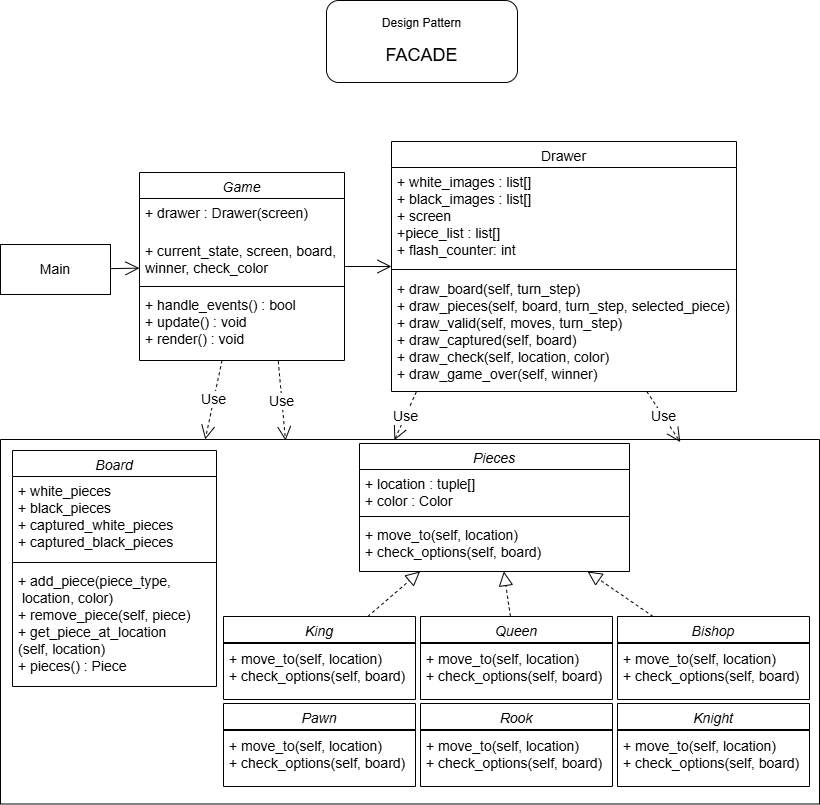

The diagram above was exported from draw.io. Its source (the exported page's mxGraphModel, read from the mxfile embedded in the PNG):
<mxGraphModel dx="2066" dy="1081" grid="0" gridSize="10" guides="1" tooltips="1" connect="1" arrows="1" fold="1" page="1" pageScale="1" pageWidth="827" pageHeight="1169" background="#ffffff" math="0" shadow="0">
  <root>
    <mxCell id="MZBfvDzPDUjcSjVEDZ4E-0" />
    <mxCell id="MZBfvDzPDUjcSjVEDZ4E-1" parent="MZBfvDzPDUjcSjVEDZ4E-0" />
    <mxCell id="MZBfvDzPDUjcSjVEDZ4E-17" value="Game" style="swimlane;fontStyle=2;align=center;verticalAlign=top;childLayout=stackLayout;horizontal=1;startSize=26;horizontalStack=0;resizeParent=1;resizeLast=0;collapsible=1;marginBottom=0;rounded=0;shadow=0;strokeWidth=1;labelBackgroundColor=none;fontSize=14;" parent="MZBfvDzPDUjcSjVEDZ4E-1" vertex="1">
      <mxGeometry x="143" y="203" width="205" height="188" as="geometry">
        <mxRectangle x="205" y="120" width="160" height="26" as="alternateBounds" />
      </mxGeometry>
    </mxCell>
    <mxCell id="MZBfvDzPDUjcSjVEDZ4E-18" value="+ drawer : Drawer(screen)" style="text;align=left;verticalAlign=top;spacingLeft=4;spacingRight=4;overflow=hidden;rotatable=0;points=[[0,0.5],[1,0.5]];portConstraint=eastwest;rounded=0;shadow=0;html=0;labelBackgroundColor=none;fontSize=14;" parent="MZBfvDzPDUjcSjVEDZ4E-17" vertex="1">
      <mxGeometry y="26" width="205" height="38" as="geometry" />
    </mxCell>
    <mxCell id="MZBfvDzPDUjcSjVEDZ4E-19" value="+ current_state, screen, board,&#10;winner, check_color" style="text;align=left;verticalAlign=top;spacingLeft=4;spacingRight=4;overflow=hidden;rotatable=0;points=[[0,0.5],[1,0.5]];portConstraint=eastwest;labelBackgroundColor=none;fontSize=14;" parent="MZBfvDzPDUjcSjVEDZ4E-17" vertex="1">
      <mxGeometry y="64" width="205" height="46" as="geometry" />
    </mxCell>
    <mxCell id="MZBfvDzPDUjcSjVEDZ4E-20" value="" style="line;html=1;strokeWidth=1;align=left;verticalAlign=middle;spacingTop=-1;spacingLeft=3;spacingRight=3;rotatable=0;labelPosition=right;points=[];portConstraint=eastwest;labelBackgroundColor=none;fontSize=14;" parent="MZBfvDzPDUjcSjVEDZ4E-17" vertex="1">
      <mxGeometry y="110" width="205" height="8" as="geometry" />
    </mxCell>
    <mxCell id="MZBfvDzPDUjcSjVEDZ4E-21" value="+ handle_events() : bool&#10;+ update() : void&#10;+ render() : void" style="text;align=left;verticalAlign=top;spacingLeft=4;spacingRight=4;overflow=hidden;rotatable=0;points=[[0,0.5],[1,0.5]];portConstraint=eastwest;labelBackgroundColor=none;fontSize=14;" parent="MZBfvDzPDUjcSjVEDZ4E-17" vertex="1">
      <mxGeometry y="118" width="205" height="69" as="geometry" />
    </mxCell>
    <mxCell id="MZBfvDzPDUjcSjVEDZ4E-22" value="Drawer" style="swimlane;fontStyle=0;align=center;verticalAlign=top;childLayout=stackLayout;horizontal=1;startSize=26;horizontalStack=0;resizeParent=1;resizeLast=0;collapsible=1;marginBottom=0;rounded=0;shadow=0;strokeWidth=1;labelBackgroundColor=none;fontSize=14;" parent="MZBfvDzPDUjcSjVEDZ4E-1" vertex="1">
      <mxGeometry x="395" y="172" width="345" height="250" as="geometry">
        <mxRectangle x="550" y="140" width="160" height="26" as="alternateBounds" />
      </mxGeometry>
    </mxCell>
    <mxCell id="MZBfvDzPDUjcSjVEDZ4E-23" value="+ white_images : list[]&#10;+ black_images : list[]&#10;+ screen&#10;+piece_list : list[]&#10;+ flash_counter: int" style="text;align=left;verticalAlign=top;spacingLeft=4;spacingRight=4;overflow=hidden;rotatable=0;points=[[0,0.5],[1,0.5]];portConstraint=eastwest;labelBackgroundColor=none;fontSize=14;" parent="MZBfvDzPDUjcSjVEDZ4E-22" vertex="1">
      <mxGeometry y="26" width="345" height="97" as="geometry" />
    </mxCell>
    <mxCell id="MZBfvDzPDUjcSjVEDZ4E-24" value="" style="line;html=1;strokeWidth=1;align=left;verticalAlign=middle;spacingTop=-1;spacingLeft=3;spacingRight=3;rotatable=0;labelPosition=right;points=[];portConstraint=eastwest;labelBackgroundColor=none;fontSize=14;" parent="MZBfvDzPDUjcSjVEDZ4E-22" vertex="1">
      <mxGeometry y="123" width="345" height="10" as="geometry" />
    </mxCell>
    <mxCell id="MZBfvDzPDUjcSjVEDZ4E-25" value="+ draw_board(self, turn_step)&#10;+ draw_pieces(self, board, turn_step, selected_piece)&#10;+ draw_valid(self, moves, turn_step)&#10;+ draw_captured(self, board)&#10;+ draw_check(self, location, color)&#10;+ draw_game_over(self, winner)" style="text;align=left;verticalAlign=top;spacingLeft=4;spacingRight=4;overflow=hidden;rotatable=0;points=[[0,0.5],[1,0.5]];portConstraint=eastwest;labelBackgroundColor=none;fontSize=14;" parent="MZBfvDzPDUjcSjVEDZ4E-22" vertex="1">
      <mxGeometry y="133" width="345" height="117" as="geometry" />
    </mxCell>
    <mxCell id="MZBfvDzPDUjcSjVEDZ4E-26" value="" style="endArrow=open;endFill=1;endSize=12;html=1;rounded=0;labelBackgroundColor=none;fontColor=default;fontSize=14;" parent="MZBfvDzPDUjcSjVEDZ4E-1" source="MZBfvDzPDUjcSjVEDZ4E-17" target="MZBfvDzPDUjcSjVEDZ4E-22" edge="1">
      <mxGeometry width="160" relative="1" as="geometry">
        <mxPoint x="360" y="275" as="sourcePoint" />
        <mxPoint x="520" y="275" as="targetPoint" />
      </mxGeometry>
    </mxCell>
    <mxCell id="MZBfvDzPDUjcSjVEDZ4E-27" value="Main" style="html=1;whiteSpace=wrap;labelBackgroundColor=none;fontSize=14;" parent="MZBfvDzPDUjcSjVEDZ4E-1" vertex="1">
      <mxGeometry x="4" y="275" width="110" height="50" as="geometry" />
    </mxCell>
    <mxCell id="MZBfvDzPDUjcSjVEDZ4E-28" value="" style="endArrow=open;endFill=1;endSize=12;html=1;rounded=0;labelBackgroundColor=none;fontColor=default;fontSize=14;" parent="MZBfvDzPDUjcSjVEDZ4E-1" source="MZBfvDzPDUjcSjVEDZ4E-27" target="MZBfvDzPDUjcSjVEDZ4E-17" edge="1">
      <mxGeometry width="160" relative="1" as="geometry">
        <mxPoint x="70" y="385" as="sourcePoint" />
        <mxPoint x="210" y="385" as="targetPoint" />
      </mxGeometry>
    </mxCell>
    <mxCell id="MZBfvDzPDUjcSjVEDZ4E-29" value="Use" style="endArrow=open;endSize=12;dashed=1;html=1;rounded=0;fontSize=14;entryX=0.25;entryY=0;entryDx=0;entryDy=0;" parent="MZBfvDzPDUjcSjVEDZ4E-1" source="MZBfvDzPDUjcSjVEDZ4E-17" target="MZBfvDzPDUjcSjVEDZ4E-36" edge="1">
      <mxGeometry width="160" relative="1" as="geometry">
        <mxPoint x="485" y="486" as="sourcePoint" />
        <mxPoint x="518" y="634" as="targetPoint" />
      </mxGeometry>
    </mxCell>
    <mxCell id="MZBfvDzPDUjcSjVEDZ4E-30" value="Use" style="endArrow=open;endSize=12;dashed=1;html=1;rounded=0;fontSize=14;exitX=0.072;exitY=1.003;exitDx=0;exitDy=0;exitPerimeter=0;entryX=0.481;entryY=0.002;entryDx=0;entryDy=0;entryPerimeter=0;" parent="MZBfvDzPDUjcSjVEDZ4E-1" source="MZBfvDzPDUjcSjVEDZ4E-25" target="MZBfvDzPDUjcSjVEDZ4E-36" edge="1">
      <mxGeometry width="160" relative="1" as="geometry">
        <mxPoint x="541" y="547" as="sourcePoint" />
        <mxPoint x="574" y="695" as="targetPoint" />
        <Array as="points" />
      </mxGeometry>
    </mxCell>
    <mxCell id="MZBfvDzPDUjcSjVEDZ4E-34" value="Use" style="endArrow=open;endSize=12;dashed=1;html=1;rounded=0;fontSize=14;exitX=0.677;exitY=1.027;exitDx=0;exitDy=0;exitPerimeter=0;entryX=0.348;entryY=0.003;entryDx=0;entryDy=0;entryPerimeter=0;" parent="MZBfvDzPDUjcSjVEDZ4E-1" source="MZBfvDzPDUjcSjVEDZ4E-21" target="MZBfvDzPDUjcSjVEDZ4E-36" edge="1">
      <mxGeometry width="160" relative="1" as="geometry">
        <mxPoint x="286" y="393" as="sourcePoint" />
        <mxPoint x="283" y="473" as="targetPoint" />
        <Array as="points" />
      </mxGeometry>
    </mxCell>
    <mxCell id="MZBfvDzPDUjcSjVEDZ4E-35" value="Use" style="endArrow=open;endSize=12;dashed=1;html=1;rounded=0;fontSize=14;entryX=0.83;entryY=0.007;entryDx=0;entryDy=0;entryPerimeter=0;" parent="MZBfvDzPDUjcSjVEDZ4E-1" source="MZBfvDzPDUjcSjVEDZ4E-22" target="MZBfvDzPDUjcSjVEDZ4E-36" edge="1">
      <mxGeometry width="160" relative="1" as="geometry">
        <mxPoint x="561" y="639" as="sourcePoint" />
        <mxPoint x="578" y="717" as="targetPoint" />
      </mxGeometry>
    </mxCell>
    <mxCell id="MZBfvDzPDUjcSjVEDZ4E-36" value="" style="swimlane;startSize=0;" parent="MZBfvDzPDUjcSjVEDZ4E-1" vertex="1">
      <mxGeometry x="4" y="470" width="819" height="364.5" as="geometry" />
    </mxCell>
    <mxCell id="MZBfvDzPDUjcSjVEDZ4E-37" value="Pieces" style="swimlane;fontStyle=2;align=center;verticalAlign=top;childLayout=stackLayout;horizontal=1;startSize=26;horizontalStack=0;resizeParent=1;resizeLast=0;collapsible=1;marginBottom=0;rounded=0;shadow=0;strokeWidth=1;labelBackgroundColor=none;fontSize=14;" parent="MZBfvDzPDUjcSjVEDZ4E-36" vertex="1">
      <mxGeometry x="359" y="4" width="270" height="128" as="geometry">
        <mxRectangle x="205" y="120" width="160" height="26" as="alternateBounds" />
      </mxGeometry>
    </mxCell>
    <mxCell id="MZBfvDzPDUjcSjVEDZ4E-38" value="+ location : tuple[]&#10;+ color : Color" style="text;align=left;verticalAlign=top;spacingLeft=4;spacingRight=4;overflow=hidden;rotatable=0;points=[[0,0.5],[1,0.5]];portConstraint=eastwest;rounded=0;shadow=0;html=0;labelBackgroundColor=none;fontSize=14;" parent="MZBfvDzPDUjcSjVEDZ4E-37" vertex="1">
      <mxGeometry y="26" width="270" height="43" as="geometry" />
    </mxCell>
    <mxCell id="MZBfvDzPDUjcSjVEDZ4E-39" value="" style="line;html=1;strokeWidth=1;align=left;verticalAlign=middle;spacingTop=-1;spacingLeft=3;spacingRight=3;rotatable=0;labelPosition=right;points=[];portConstraint=eastwest;labelBackgroundColor=none;fontSize=14;" parent="MZBfvDzPDUjcSjVEDZ4E-37" vertex="1">
      <mxGeometry y="69" width="270" height="8" as="geometry" />
    </mxCell>
    <mxCell id="MZBfvDzPDUjcSjVEDZ4E-40" value="+ move_to(self, location)&#10;+ check_options(self, board) " style="text;align=left;verticalAlign=top;spacingLeft=4;spacingRight=4;overflow=hidden;rotatable=0;points=[[0,0.5],[1,0.5]];portConstraint=eastwest;labelBackgroundColor=none;fontSize=14;" parent="MZBfvDzPDUjcSjVEDZ4E-37" vertex="1">
      <mxGeometry y="77" width="270" height="49" as="geometry" />
    </mxCell>
    <mxCell id="MZBfvDzPDUjcSjVEDZ4E-41" value="Board" style="swimlane;fontStyle=2;align=center;verticalAlign=top;childLayout=stackLayout;horizontal=1;startSize=26;horizontalStack=0;resizeParent=1;resizeLast=0;collapsible=1;marginBottom=0;rounded=0;shadow=0;strokeWidth=1;labelBackgroundColor=none;fontSize=14;" parent="MZBfvDzPDUjcSjVEDZ4E-36" vertex="1">
      <mxGeometry x="12" y="11" width="204" height="236" as="geometry">
        <mxRectangle x="12" y="11" width="160" height="26" as="alternateBounds" />
      </mxGeometry>
    </mxCell>
    <mxCell id="MZBfvDzPDUjcSjVEDZ4E-42" value="+ white_pieces&#10;+ black_pieces&#10;+ captured_white_pieces&#10;+ captured_black_pieces" style="text;align=left;verticalAlign=top;spacingLeft=4;spacingRight=4;overflow=hidden;rotatable=0;points=[[0,0.5],[1,0.5]];portConstraint=eastwest;rounded=0;shadow=0;html=0;labelBackgroundColor=none;fontSize=14;" parent="MZBfvDzPDUjcSjVEDZ4E-41" vertex="1">
      <mxGeometry y="26" width="204" height="82" as="geometry" />
    </mxCell>
    <mxCell id="MZBfvDzPDUjcSjVEDZ4E-43" value="" style="line;html=1;strokeWidth=1;align=left;verticalAlign=middle;spacingTop=-1;spacingLeft=3;spacingRight=3;rotatable=0;labelPosition=right;points=[];portConstraint=eastwest;labelBackgroundColor=none;fontSize=14;" parent="MZBfvDzPDUjcSjVEDZ4E-41" vertex="1">
      <mxGeometry y="108" width="204" height="8" as="geometry" />
    </mxCell>
    <mxCell id="MZBfvDzPDUjcSjVEDZ4E-44" value="+ add_piece(piece_type,&#10; location, color)&#10;+ remove_piece(self, piece)&#10;+ get_piece_at_location&#10;(self, location)&#10;+ pieces() : Piece" style="text;align=left;verticalAlign=top;spacingLeft=4;spacingRight=4;overflow=hidden;rotatable=0;points=[[0,0.5],[1,0.5]];portConstraint=eastwest;labelBackgroundColor=none;fontSize=14;" parent="MZBfvDzPDUjcSjVEDZ4E-41" vertex="1">
      <mxGeometry y="116" width="204" height="112" as="geometry" />
    </mxCell>
    <mxCell id="MZBfvDzPDUjcSjVEDZ4E-45" value="Queen&#10;" style="swimlane;fontStyle=2;align=center;verticalAlign=top;childLayout=stackLayout;horizontal=1;startSize=26;horizontalStack=0;resizeParent=1;resizeLast=0;collapsible=1;marginBottom=0;rounded=0;shadow=0;strokeWidth=1;labelBackgroundColor=none;fontSize=14;" parent="MZBfvDzPDUjcSjVEDZ4E-36" vertex="1">
      <mxGeometry x="420" y="177" width="192" height="83" as="geometry">
        <mxRectangle x="205" y="120" width="160" height="26" as="alternateBounds" />
      </mxGeometry>
    </mxCell>
    <mxCell id="MZBfvDzPDUjcSjVEDZ4E-46" value="" style="line;html=1;strokeWidth=1;align=left;verticalAlign=middle;spacingTop=-1;spacingLeft=3;spacingRight=3;rotatable=0;labelPosition=right;points=[];portConstraint=eastwest;labelBackgroundColor=none;fontSize=14;" parent="MZBfvDzPDUjcSjVEDZ4E-45" vertex="1">
      <mxGeometry y="26" width="192" height="2" as="geometry" />
    </mxCell>
    <mxCell id="MZBfvDzPDUjcSjVEDZ4E-47" value="+ move_to(self, location)&#10;+ check_options(self, board) " style="text;align=left;verticalAlign=top;spacingLeft=4;spacingRight=4;overflow=hidden;rotatable=0;points=[[0,0.5],[1,0.5]];portConstraint=eastwest;labelBackgroundColor=none;fontSize=14;" parent="MZBfvDzPDUjcSjVEDZ4E-45" vertex="1">
      <mxGeometry y="28" width="192" height="49" as="geometry" />
    </mxCell>
    <mxCell id="MZBfvDzPDUjcSjVEDZ4E-48" value="King" style="swimlane;fontStyle=2;align=center;verticalAlign=top;childLayout=stackLayout;horizontal=1;startSize=26;horizontalStack=0;resizeParent=1;resizeLast=0;collapsible=1;marginBottom=0;rounded=0;shadow=0;strokeWidth=1;labelBackgroundColor=none;fontSize=14;" parent="MZBfvDzPDUjcSjVEDZ4E-36" vertex="1">
      <mxGeometry x="223" y="177" width="192" height="83" as="geometry">
        <mxRectangle x="205" y="120" width="160" height="26" as="alternateBounds" />
      </mxGeometry>
    </mxCell>
    <mxCell id="MZBfvDzPDUjcSjVEDZ4E-49" value="" style="line;html=1;strokeWidth=1;align=left;verticalAlign=middle;spacingTop=-1;spacingLeft=3;spacingRight=3;rotatable=0;labelPosition=right;points=[];portConstraint=eastwest;labelBackgroundColor=none;fontSize=14;" parent="MZBfvDzPDUjcSjVEDZ4E-48" vertex="1">
      <mxGeometry y="26" width="192" height="2" as="geometry" />
    </mxCell>
    <mxCell id="MZBfvDzPDUjcSjVEDZ4E-50" value="+ move_to(self, location)&#10;+ check_options(self, board) " style="text;align=left;verticalAlign=top;spacingLeft=4;spacingRight=4;overflow=hidden;rotatable=0;points=[[0,0.5],[1,0.5]];portConstraint=eastwest;labelBackgroundColor=none;fontSize=14;" parent="MZBfvDzPDUjcSjVEDZ4E-48" vertex="1">
      <mxGeometry y="28" width="192" height="49" as="geometry" />
    </mxCell>
    <mxCell id="MZBfvDzPDUjcSjVEDZ4E-51" value="Pawn" style="swimlane;fontStyle=2;align=center;verticalAlign=top;childLayout=stackLayout;horizontal=1;startSize=26;horizontalStack=0;resizeParent=1;resizeLast=0;collapsible=1;marginBottom=0;rounded=0;shadow=0;strokeWidth=1;labelBackgroundColor=none;fontSize=14;" parent="MZBfvDzPDUjcSjVEDZ4E-36" vertex="1">
      <mxGeometry x="223" y="264" width="192" height="83" as="geometry">
        <mxRectangle x="205" y="120" width="160" height="26" as="alternateBounds" />
      </mxGeometry>
    </mxCell>
    <mxCell id="MZBfvDzPDUjcSjVEDZ4E-52" value="" style="line;html=1;strokeWidth=1;align=left;verticalAlign=middle;spacingTop=-1;spacingLeft=3;spacingRight=3;rotatable=0;labelPosition=right;points=[];portConstraint=eastwest;labelBackgroundColor=none;fontSize=14;" parent="MZBfvDzPDUjcSjVEDZ4E-51" vertex="1">
      <mxGeometry y="26" width="192" height="2" as="geometry" />
    </mxCell>
    <mxCell id="MZBfvDzPDUjcSjVEDZ4E-53" value="+ move_to(self, location)&#10;+ check_options(self, board) " style="text;align=left;verticalAlign=top;spacingLeft=4;spacingRight=4;overflow=hidden;rotatable=0;points=[[0,0.5],[1,0.5]];portConstraint=eastwest;labelBackgroundColor=none;fontSize=14;" parent="MZBfvDzPDUjcSjVEDZ4E-51" vertex="1">
      <mxGeometry y="28" width="192" height="49" as="geometry" />
    </mxCell>
    <mxCell id="MZBfvDzPDUjcSjVEDZ4E-54" value="Rook" style="swimlane;fontStyle=2;align=center;verticalAlign=top;childLayout=stackLayout;horizontal=1;startSize=26;horizontalStack=0;resizeParent=1;resizeLast=0;collapsible=1;marginBottom=0;rounded=0;shadow=0;strokeWidth=1;labelBackgroundColor=none;fontSize=14;" parent="MZBfvDzPDUjcSjVEDZ4E-36" vertex="1">
      <mxGeometry x="420" y="264" width="192" height="83" as="geometry">
        <mxRectangle x="205" y="120" width="160" height="26" as="alternateBounds" />
      </mxGeometry>
    </mxCell>
    <mxCell id="MZBfvDzPDUjcSjVEDZ4E-55" value="" style="line;html=1;strokeWidth=1;align=left;verticalAlign=middle;spacingTop=-1;spacingLeft=3;spacingRight=3;rotatable=0;labelPosition=right;points=[];portConstraint=eastwest;labelBackgroundColor=none;fontSize=14;" parent="MZBfvDzPDUjcSjVEDZ4E-54" vertex="1">
      <mxGeometry y="26" width="192" height="2" as="geometry" />
    </mxCell>
    <mxCell id="MZBfvDzPDUjcSjVEDZ4E-56" value="+ move_to(self, location)&#10;+ check_options(self, board) " style="text;align=left;verticalAlign=top;spacingLeft=4;spacingRight=4;overflow=hidden;rotatable=0;points=[[0,0.5],[1,0.5]];portConstraint=eastwest;labelBackgroundColor=none;fontSize=14;" parent="MZBfvDzPDUjcSjVEDZ4E-54" vertex="1">
      <mxGeometry y="28" width="192" height="49" as="geometry" />
    </mxCell>
    <mxCell id="MZBfvDzPDUjcSjVEDZ4E-57" value="Bishop" style="swimlane;fontStyle=2;align=center;verticalAlign=top;childLayout=stackLayout;horizontal=1;startSize=26;horizontalStack=0;resizeParent=1;resizeLast=0;collapsible=1;marginBottom=0;rounded=0;shadow=0;strokeWidth=1;labelBackgroundColor=none;fontSize=14;" parent="MZBfvDzPDUjcSjVEDZ4E-36" vertex="1">
      <mxGeometry x="617" y="177" width="192" height="83" as="geometry">
        <mxRectangle x="205" y="120" width="160" height="26" as="alternateBounds" />
      </mxGeometry>
    </mxCell>
    <mxCell id="MZBfvDzPDUjcSjVEDZ4E-58" value="" style="line;html=1;strokeWidth=1;align=left;verticalAlign=middle;spacingTop=-1;spacingLeft=3;spacingRight=3;rotatable=0;labelPosition=right;points=[];portConstraint=eastwest;labelBackgroundColor=none;fontSize=14;" parent="MZBfvDzPDUjcSjVEDZ4E-57" vertex="1">
      <mxGeometry y="26" width="192" height="2" as="geometry" />
    </mxCell>
    <mxCell id="MZBfvDzPDUjcSjVEDZ4E-59" value="+ move_to(self, location)&#10;+ check_options(self, board) " style="text;align=left;verticalAlign=top;spacingLeft=4;spacingRight=4;overflow=hidden;rotatable=0;points=[[0,0.5],[1,0.5]];portConstraint=eastwest;labelBackgroundColor=none;fontSize=14;" parent="MZBfvDzPDUjcSjVEDZ4E-57" vertex="1">
      <mxGeometry y="28" width="192" height="49" as="geometry" />
    </mxCell>
    <mxCell id="MZBfvDzPDUjcSjVEDZ4E-60" value="Knight" style="swimlane;fontStyle=2;align=center;verticalAlign=top;childLayout=stackLayout;horizontal=1;startSize=26;horizontalStack=0;resizeParent=1;resizeLast=0;collapsible=1;marginBottom=0;rounded=0;shadow=0;strokeWidth=1;labelBackgroundColor=none;fontSize=14;" parent="MZBfvDzPDUjcSjVEDZ4E-36" vertex="1">
      <mxGeometry x="617" y="264" width="192" height="83" as="geometry">
        <mxRectangle x="205" y="120" width="160" height="26" as="alternateBounds" />
      </mxGeometry>
    </mxCell>
    <mxCell id="MZBfvDzPDUjcSjVEDZ4E-61" value="" style="line;html=1;strokeWidth=1;align=left;verticalAlign=middle;spacingTop=-1;spacingLeft=3;spacingRight=3;rotatable=0;labelPosition=right;points=[];portConstraint=eastwest;labelBackgroundColor=none;fontSize=14;" parent="MZBfvDzPDUjcSjVEDZ4E-60" vertex="1">
      <mxGeometry y="26" width="192" height="2" as="geometry" />
    </mxCell>
    <mxCell id="MZBfvDzPDUjcSjVEDZ4E-62" value="+ move_to(self, location)&#10;+ check_options(self, board) " style="text;align=left;verticalAlign=top;spacingLeft=4;spacingRight=4;overflow=hidden;rotatable=0;points=[[0,0.5],[1,0.5]];portConstraint=eastwest;labelBackgroundColor=none;fontSize=14;" parent="MZBfvDzPDUjcSjVEDZ4E-60" vertex="1">
      <mxGeometry y="28" width="192" height="49" as="geometry" />
    </mxCell>
    <mxCell id="MZBfvDzPDUjcSjVEDZ4E-63" value="" style="endArrow=block;dashed=1;endFill=0;endSize=12;html=1;rounded=0;" parent="MZBfvDzPDUjcSjVEDZ4E-36" source="MZBfvDzPDUjcSjVEDZ4E-48" target="MZBfvDzPDUjcSjVEDZ4E-37" edge="1">
      <mxGeometry width="160" relative="1" as="geometry">
        <mxPoint x="218" y="204" as="sourcePoint" />
        <mxPoint x="378" y="204" as="targetPoint" />
      </mxGeometry>
    </mxCell>
    <mxCell id="MZBfvDzPDUjcSjVEDZ4E-64" value="" style="endArrow=block;dashed=1;endFill=0;endSize=12;html=1;rounded=0;" parent="MZBfvDzPDUjcSjVEDZ4E-36" source="MZBfvDzPDUjcSjVEDZ4E-45" target="MZBfvDzPDUjcSjVEDZ4E-37" edge="1">
      <mxGeometry width="160" relative="1" as="geometry">
        <mxPoint x="132" y="315" as="sourcePoint" />
        <mxPoint x="147" y="282" as="targetPoint" />
      </mxGeometry>
    </mxCell>
    <mxCell id="MZBfvDzPDUjcSjVEDZ4E-65" value="" style="endArrow=block;dashed=1;endFill=0;endSize=12;html=1;rounded=0;" parent="MZBfvDzPDUjcSjVEDZ4E-36" target="MZBfvDzPDUjcSjVEDZ4E-37" edge="1">
      <mxGeometry width="160" relative="1" as="geometry">
        <mxPoint x="652.6112956810634" y="177" as="sourcePoint" />
        <mxPoint x="655" y="148" as="targetPoint" />
      </mxGeometry>
    </mxCell>
    <mxCell id="m6KDfaSegTq1jbthcWUW-0" value="Design Pattern&lt;div&gt;&lt;br&gt;&lt;div&gt;&lt;font style=&quot;font-size: 18px;&quot;&gt;FACADE&lt;/font&gt;&lt;/div&gt;&lt;/div&gt;" style="rounded=1;whiteSpace=wrap;html=1;" vertex="1" parent="MZBfvDzPDUjcSjVEDZ4E-1">
      <mxGeometry x="330" y="31" width="191" height="82" as="geometry" />
    </mxCell>
  </root>
</mxGraphModel>